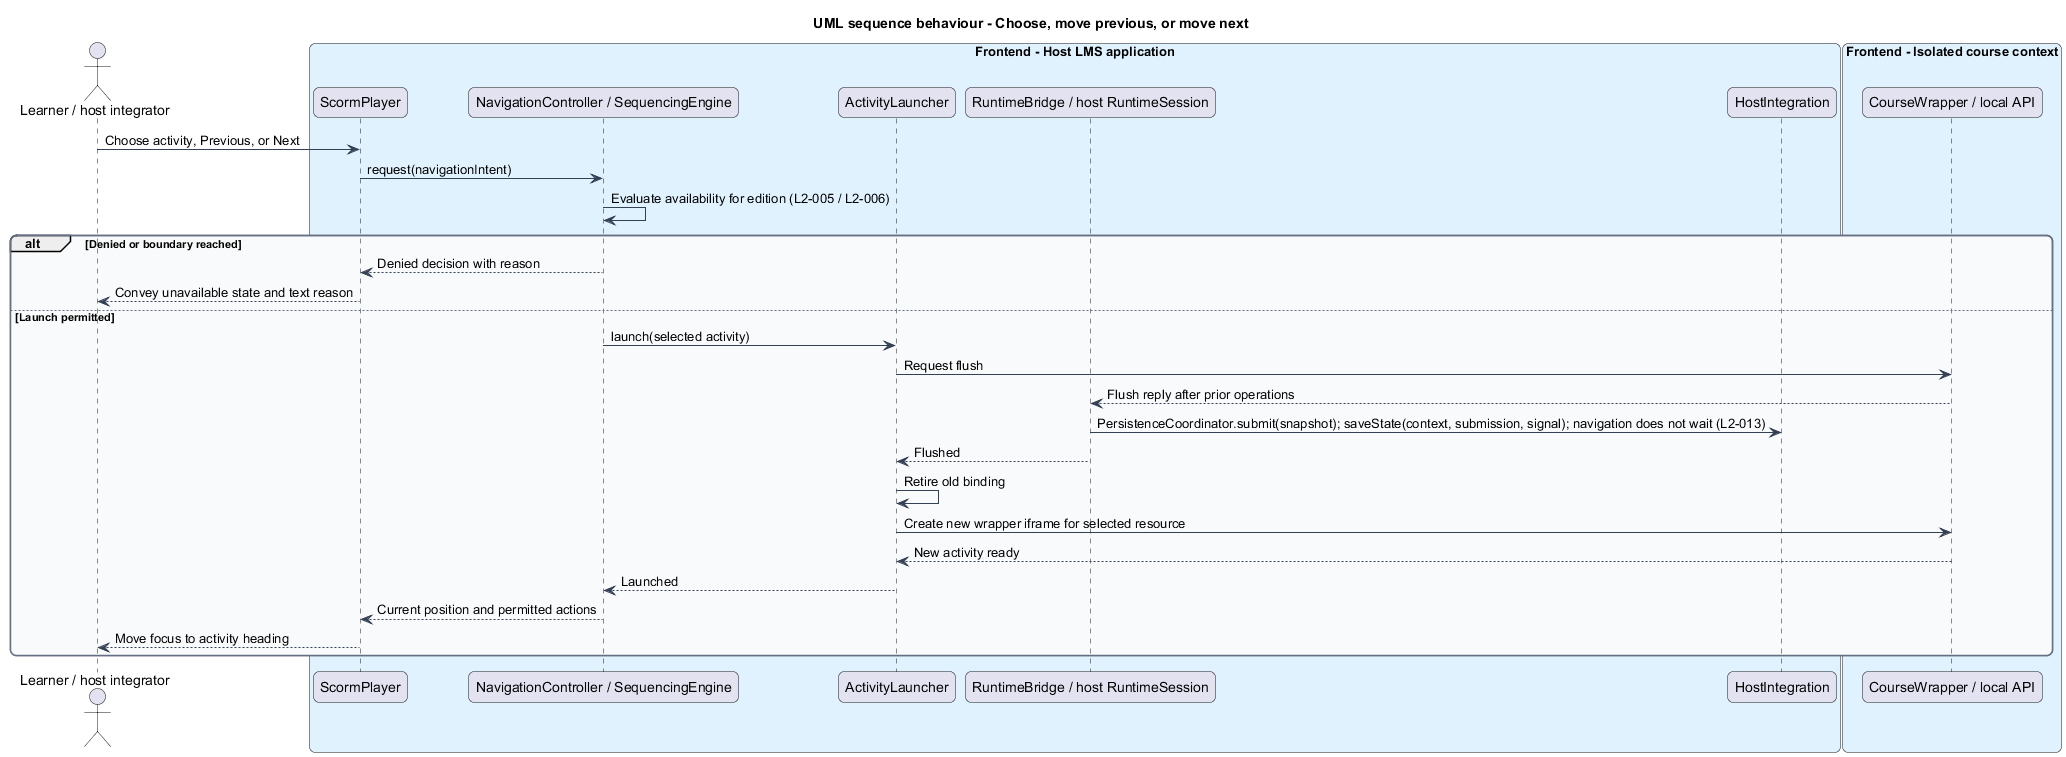

The diagram above was rendered by PlantUML. Its source (embedded in the PNG):
@startuml
title UML sequence behaviour - Choose, move previous, or move next
skinparam backgroundColor #FFFFFF
skinparam shadowing false
skinparam roundcorner 12
skinparam defaultFontName Arial
skinparam ArrowColor #344054
skinparam rectangle {
  BorderColor #344054
  FontColor #101828
}
skinparam package {
  BorderColor #667085
  FontColor #101828
  BackgroundColor #F9FAFB
}
actor "Learner / host integrator" as actor
box "Frontend - Host LMS application" #E0F2FE
  participant "ScormPlayer" as shell
  participant "NavigationController / SequencingEngine" as core
  participant "ActivityLauncher" as launcher
  participant "RuntimeBridge / host RuntimeSession" as bridge
  participant "HostIntegration" as host
end box
box "Frontend - Isolated course context" #E0F2FE
  participant "CourseWrapper / local API" as wrapper
end box

actor -> shell : Choose activity, Previous, or Next
shell -> core : request(navigationIntent)
core -> core : Evaluate availability for edition (L2-005 / L2-006)
alt Denied or boundary reached
  core --> shell : Denied decision with reason
  shell --> actor : Convey unavailable state and text reason
else Launch permitted
  core -> launcher : launch(selected activity)
  launcher -> wrapper : Request flush
  wrapper --> bridge : Flush reply after prior operations
  bridge -> host : PersistenceCoordinator.submit(snapshot); saveState(context, submission, signal); navigation does not wait (L2-013)
  bridge --> launcher : Flushed
  launcher -> launcher : Retire old binding
  launcher -> wrapper : Create new wrapper iframe for selected resource
  wrapper --> launcher : New activity ready
  launcher --> core : Launched
  core --> shell : Current position and permitted actions
  shell --> actor : Move focus to activity heading
end
@enduml